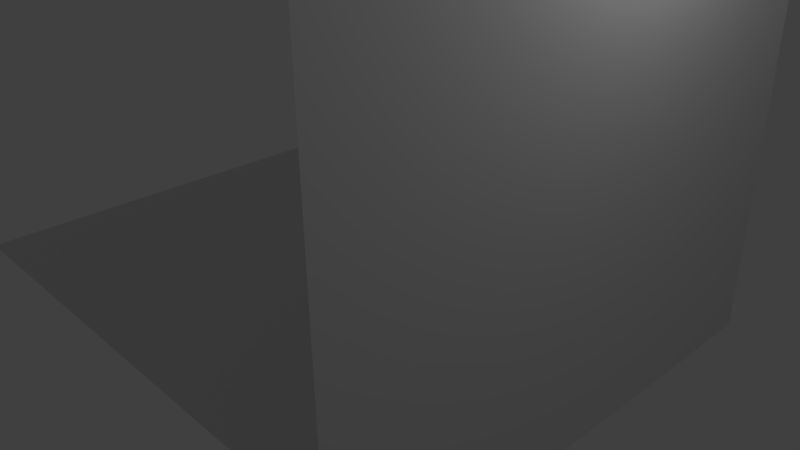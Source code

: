 # Source: TestRoom.blend  (saved by Blender 2.77.0; exported with 4.5.12 LTS)
import bpy
from mathutils import Matrix  # noqa: F401  (used for matrix-valued properties, if any)

bpy.ops.wm.read_factory_settings(use_empty=True)
scene = bpy.context.scene
scene.name = 'Scene'

# ---- collections
col_collection_1 = bpy.data.collections.new('Collection 1'); scene.collection.children.link(col_collection_1)

# ---- materials (node trees are filled in below, after node groups)
mat_material_001 = bpy.data.materials.new('Material.001')
mat_material_001.alpha_threshold = 0.0
mat_material_001.use_transparent_shadow = False
mat_material_001.roughness = 0.5
mat_material_001.specular_intensity = 0.1026

# ---- material node trees

# ---- world
world_world = bpy.data.worlds.new('World'); scene.world = world_world
world_world.color = (0.05088, 0.05088, 0.05088)
world_world.use_sun_shadow = False
world_world.sun_shadow_jitter_overblur = 0.0
world_world.cycles.sampling_method = 'MANUAL'

# ---- cameras
cam_camera = bpy.data.cameras.new('Camera')
cam_camera.clip_end = 100.0
cam_camera.lens = 35.0
cam_camera.sensor_width = 32.0
cam_camera.sensor_height = 18.0
cam_camera.ortho_scale = 7.314
cam_camera.dof.focus_distance = 0.0
cam_camera.dof.aperture_fstop = 128.0

# ---- lights
light_lamp = bpy.data.lights.new('Lamp', 'POINT')
light_lamp.transmission_factor = 0.0
light_lamp.cutoff_distance = 30.0
light_lamp.energy = 100.0
light_lamp.shadow_buffer_clip_start = 1.001
light_lamp.shadow_soft_size = 0.1
light_lamp.shadow_maximum_resolution = 0.006
light_lamp.use_absolute_resolution = True

# ---- meshes
me_plane_001 = bpy.data.meshes.new('Plane.001')
me_plane_001.from_pydata([(-3.767, -3.608, 0.0), (3.767, -3.608, 0.0), (-3.767, 3.608, 0.0), (3.767, 3.608, 0.0)], [], [(0, 1, 3, 2)])
me_plane_001.materials.append(mat_material_001)
me_plane_001.use_remesh_preserve_volume = False
me_plane_001.use_remesh_preserve_attributes = False
me_plane_001.use_mirror_vertex_groups = False
me_plane_001.update()
me_plane = bpy.data.meshes.new('Plane')
me_plane.from_pydata([(-3.767, -3.608, 0.0), (3.767, -3.608, 0.0), (-3.767, 3.608, 0.0), (3.767, 3.608, 0.0)], [], [(0, 1, 3, 2)])
me_plane.materials.append(mat_material_001)
me_plane.use_remesh_preserve_volume = False
me_plane.use_remesh_preserve_attributes = False
me_plane.use_mirror_vertex_groups = False
me_plane.update()

# ---- objects
ob_plane_001 = bpy.data.objects.new('Plane.001', me_plane_001)
ob_plane = bpy.data.objects.new('Plane', me_plane)
ob_lamp = bpy.data.objects.new('Lamp', light_lamp)
ob_camera = bpy.data.objects.new('Camera', cam_camera)

# ---- transforms, parenting, visibility, modifiers, constraints
ob_plane_001.location = (3.04, 0.3242, 2.323)
ob_plane_001.rotation_euler = (-0.0, 1.571, 0.0)
ob_plane_001.lineart.crease_threshold = 0.0
ob_plane.location = (-0.7755, 0.4195, -0.4085)
ob_plane.lineart.crease_threshold = 0.0
ob_lamp.location = (4.076, 1.005, 5.904)
ob_lamp.rotation_euler = (0.6503, 0.05522, 1.866)
ob_lamp.lock_rotations_4d = False
ob_lamp.empty_display_type = 'ARROWS'
ob_lamp.color = (0.0, 0.0, 0.0, 0.0)
ob_lamp.lineart.crease_threshold = 0.0
ob_camera.location = (7.481, -6.508, 5.344)
ob_camera.rotation_euler = (1.109, 0.01082, 0.8149)
ob_camera.lock_rotations_4d = False
ob_camera.empty_display_type = 'ARROWS'
ob_camera.color = (0.0, 0.0, 0.0, 0.0)
ob_camera.display_type = 'WIRE'
ob_camera.lineart.crease_threshold = 0.0

# ---- collection membership
col_collection_1.objects.link(ob_plane_001)
col_collection_1.objects.link(ob_plane)
col_collection_1.objects.link(ob_lamp)
col_collection_1.objects.link(ob_camera)

# ---- scene / render settings (as saved in the file)
scene.camera = ob_camera
scene.frame_start = 1; scene.frame_end = 250; scene.frame_set(1)
scene.render.engine = 'BLENDER_EEVEE_NEXT'
scene.render.resolution_percentage = 50
scene.render.dither_intensity = 0.0
scene.cycles.use_denoising = False
scene.cycles.samples = 128
scene.cycles.sampling_pattern = 'TABULATED_SOBOL'
scene.cycles.light_sampling_threshold = 0.0
scene.cycles.use_adaptive_sampling = False
scene.cycles.use_light_tree = False
scene.cycles.blur_glossy = 0.0
scene.cycles.sample_clamp_indirect = 0.0
scene.view_settings.view_transform = 'Standard'
bpy.context.view_layer.update()
